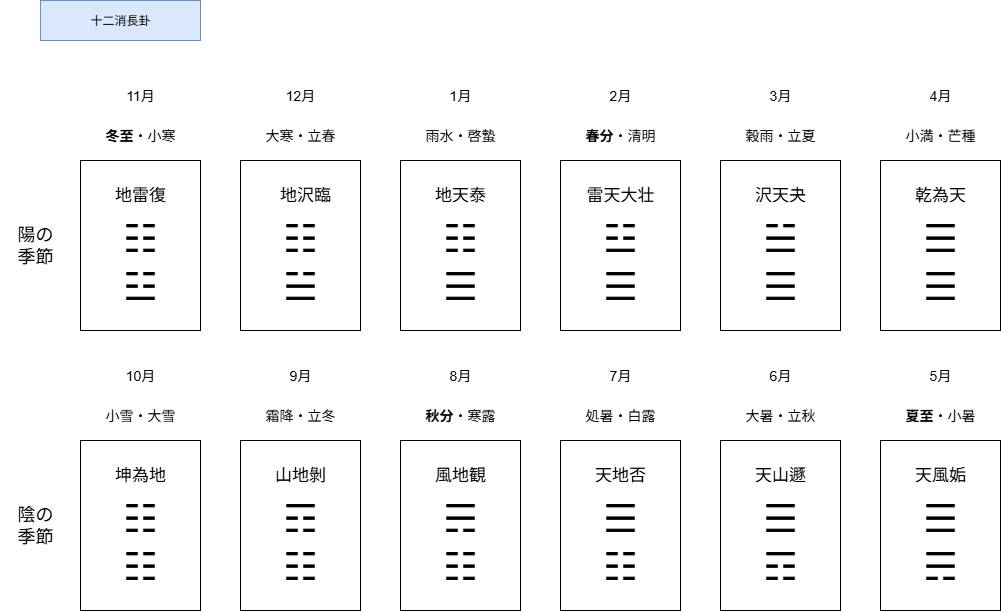

The diagram above was exported from draw.io. Its source (the exported page's mxGraphModel, read from the mxfile embedded in the PNG):
<mxGraphModel dx="1136" dy="1102" grid="1" gridSize="10" guides="1" tooltips="1" connect="1" arrows="1" fold="1" page="1" pageScale="1" pageWidth="1654" pageHeight="1169" math="0" shadow="0">
  <root>
    <mxCell id="0" />
    <mxCell id="1" parent="0" />
    <mxCell id="Jf0HBr7XSHJFiXkp45xt-59" value="" style="rounded=0;whiteSpace=wrap;html=1;" vertex="1" parent="1">
      <mxGeometry x="120" y="480" width="120" height="170" as="geometry" />
    </mxCell>
    <mxCell id="Jf0HBr7XSHJFiXkp45xt-49" value="" style="rounded=0;whiteSpace=wrap;html=1;" vertex="1" parent="1">
      <mxGeometry x="440" y="480" width="120" height="170" as="geometry" />
    </mxCell>
    <mxCell id="Jf0HBr7XSHJFiXkp45xt-34" value="" style="rounded=0;whiteSpace=wrap;html=1;" vertex="1" parent="1">
      <mxGeometry x="760" y="480" width="120" height="170" as="geometry" />
    </mxCell>
    <mxCell id="Jf0HBr7XSHJFiXkp45xt-28" value="" style="rounded=0;whiteSpace=wrap;html=1;" vertex="1" parent="1">
      <mxGeometry x="920" y="200" width="120" height="170" as="geometry" />
    </mxCell>
    <mxCell id="Jf0HBr7XSHJFiXkp45xt-25" value="" style="rounded=0;whiteSpace=wrap;html=1;" vertex="1" parent="1">
      <mxGeometry x="760" y="200" width="120" height="170" as="geometry" />
    </mxCell>
    <mxCell id="Jf0HBr7XSHJFiXkp45xt-18" value="" style="rounded=0;whiteSpace=wrap;html=1;" vertex="1" parent="1">
      <mxGeometry x="600" y="200" width="120" height="170" as="geometry" />
    </mxCell>
    <mxCell id="Jf0HBr7XSHJFiXkp45xt-12" value="" style="rounded=0;whiteSpace=wrap;html=1;" vertex="1" parent="1">
      <mxGeometry x="440" y="200" width="120" height="170" as="geometry" />
    </mxCell>
    <mxCell id="Jf0HBr7XSHJFiXkp45xt-4" value="" style="rounded=0;whiteSpace=wrap;html=1;" vertex="1" parent="1">
      <mxGeometry x="280" y="200" width="120" height="170" as="geometry" />
    </mxCell>
    <mxCell id="dQ6VruJ1_32LUMf7wtQJ-1" value="十二消長卦" style="text;html=1;align=center;verticalAlign=middle;whiteSpace=wrap;rounded=0;fillColor=#dae8fc;strokeColor=#6c8ebf;" parent="1" vertex="1">
      <mxGeometry x="80" y="40" width="160" height="40" as="geometry" />
    </mxCell>
    <mxCell id="dQ6VruJ1_32LUMf7wtQJ-3" value="" style="rounded=0;whiteSpace=wrap;html=1;" parent="1" vertex="1">
      <mxGeometry x="120" y="200" width="120" height="170" as="geometry" />
    </mxCell>
    <mxCell id="dQ6VruJ1_32LUMf7wtQJ-5" value="☷&lt;br&gt;☳" style="text;html=1;align=center;verticalAlign=middle;whiteSpace=wrap;rounded=0;fontSize=40;" parent="1" vertex="1">
      <mxGeometry x="150" y="252.5" width="60" height="95" as="geometry" />
    </mxCell>
    <mxCell id="dQ6VruJ1_32LUMf7wtQJ-7" value="地雷復" style="text;html=1;align=center;verticalAlign=middle;whiteSpace=wrap;rounded=0;fontSize=17;" parent="1" vertex="1">
      <mxGeometry x="150" y="220" width="60" height="30" as="geometry" />
    </mxCell>
    <mxCell id="dQ6VruJ1_32LUMf7wtQJ-19" value="&lt;b&gt;冬至&lt;/b&gt;・&lt;span style=&quot;background-color: transparent; color: light-dark(rgb(0, 0, 0), rgb(255, 255, 255));&quot;&gt;小寒&lt;/span&gt;" style="text;html=1;align=center;verticalAlign=middle;whiteSpace=wrap;rounded=0;fontSize=14;" parent="1" vertex="1">
      <mxGeometry x="120" y="160" width="120" height="30" as="geometry" />
    </mxCell>
    <mxCell id="Jf0HBr7XSHJFiXkp45xt-1" value="11月" style="text;html=1;align=center;verticalAlign=middle;whiteSpace=wrap;rounded=0;fontSize=14;" vertex="1" parent="1">
      <mxGeometry x="120" y="120" width="120" height="30" as="geometry" />
    </mxCell>
    <mxCell id="Jf0HBr7XSHJFiXkp45xt-2" value="地沢臨" style="text;html=1;align=center;verticalAlign=middle;whiteSpace=wrap;rounded=0;fontSize=17;" vertex="1" parent="1">
      <mxGeometry x="300" y="220" width="90" height="30" as="geometry" />
    </mxCell>
    <mxCell id="Jf0HBr7XSHJFiXkp45xt-3" value="☷&lt;br&gt;☱" style="text;html=1;align=center;verticalAlign=middle;whiteSpace=wrap;rounded=0;fontSize=40;" vertex="1" parent="1">
      <mxGeometry x="310" y="252.5" width="60" height="95" as="geometry" />
    </mxCell>
    <mxCell id="Jf0HBr7XSHJFiXkp45xt-6" value="12月" style="text;html=1;align=center;verticalAlign=middle;whiteSpace=wrap;rounded=0;fontSize=14;" vertex="1" parent="1">
      <mxGeometry x="280" y="120" width="120" height="30" as="geometry" />
    </mxCell>
    <mxCell id="Jf0HBr7XSHJFiXkp45xt-7" value="大寒・立春" style="text;html=1;align=center;verticalAlign=middle;whiteSpace=wrap;rounded=0;fontSize=14;" vertex="1" parent="1">
      <mxGeometry x="280" y="160" width="120" height="30" as="geometry" />
    </mxCell>
    <mxCell id="Jf0HBr7XSHJFiXkp45xt-8" value="1月" style="text;html=1;align=center;verticalAlign=middle;whiteSpace=wrap;rounded=0;fontSize=14;" vertex="1" parent="1">
      <mxGeometry x="440" y="120" width="120" height="30" as="geometry" />
    </mxCell>
    <mxCell id="Jf0HBr7XSHJFiXkp45xt-9" value="雨水・啓蟄" style="text;html=1;align=center;verticalAlign=middle;whiteSpace=wrap;rounded=0;fontSize=14;" vertex="1" parent="1">
      <mxGeometry x="440" y="160" width="120" height="30" as="geometry" />
    </mxCell>
    <mxCell id="Jf0HBr7XSHJFiXkp45xt-10" value="地天泰" style="text;html=1;align=center;verticalAlign=middle;whiteSpace=wrap;rounded=0;fontSize=17;" vertex="1" parent="1">
      <mxGeometry x="455" y="220" width="90" height="30" as="geometry" />
    </mxCell>
    <mxCell id="Jf0HBr7XSHJFiXkp45xt-11" value="☷&lt;br&gt;☰" style="text;html=1;align=center;verticalAlign=middle;whiteSpace=wrap;rounded=0;fontSize=40;" vertex="1" parent="1">
      <mxGeometry x="470" y="252.5" width="60" height="95" as="geometry" />
    </mxCell>
    <mxCell id="Jf0HBr7XSHJFiXkp45xt-13" value="陰の&lt;div&gt;季節&lt;/div&gt;" style="text;html=1;align=center;verticalAlign=middle;whiteSpace=wrap;rounded=0;fontSize=18;" vertex="1" parent="1">
      <mxGeometry x="40" y="525" width="70" height="80" as="geometry" />
    </mxCell>
    <mxCell id="Jf0HBr7XSHJFiXkp45xt-14" value="2月" style="text;html=1;align=center;verticalAlign=middle;whiteSpace=wrap;rounded=0;fontSize=14;" vertex="1" parent="1">
      <mxGeometry x="600" y="120" width="120" height="30" as="geometry" />
    </mxCell>
    <mxCell id="Jf0HBr7XSHJFiXkp45xt-15" value="&lt;b&gt;春分&lt;/b&gt;・清明" style="text;html=1;align=center;verticalAlign=middle;whiteSpace=wrap;rounded=0;fontSize=14;" vertex="1" parent="1">
      <mxGeometry x="600" y="160" width="120" height="30" as="geometry" />
    </mxCell>
    <mxCell id="Jf0HBr7XSHJFiXkp45xt-16" value="雷天大壮" style="text;html=1;align=center;verticalAlign=middle;whiteSpace=wrap;rounded=0;fontSize=17;" vertex="1" parent="1">
      <mxGeometry x="615" y="220" width="90" height="30" as="geometry" />
    </mxCell>
    <mxCell id="Jf0HBr7XSHJFiXkp45xt-17" value="☳&lt;br&gt;☰" style="text;html=1;align=center;verticalAlign=middle;whiteSpace=wrap;rounded=0;fontSize=40;" vertex="1" parent="1">
      <mxGeometry x="630" y="252.5" width="60" height="95" as="geometry" />
    </mxCell>
    <mxCell id="Jf0HBr7XSHJFiXkp45xt-19" value="3月" style="text;html=1;align=center;verticalAlign=middle;whiteSpace=wrap;rounded=0;fontSize=14;" vertex="1" parent="1">
      <mxGeometry x="760" y="120" width="120" height="30" as="geometry" />
    </mxCell>
    <mxCell id="Jf0HBr7XSHJFiXkp45xt-20" value="穀雨・立夏" style="text;html=1;align=center;verticalAlign=middle;whiteSpace=wrap;rounded=0;fontSize=14;" vertex="1" parent="1">
      <mxGeometry x="760" y="160" width="120" height="30" as="geometry" />
    </mxCell>
    <mxCell id="Jf0HBr7XSHJFiXkp45xt-21" value="4月" style="text;html=1;align=center;verticalAlign=middle;whiteSpace=wrap;rounded=0;fontSize=14;" vertex="1" parent="1">
      <mxGeometry x="920" y="120" width="120" height="30" as="geometry" />
    </mxCell>
    <mxCell id="Jf0HBr7XSHJFiXkp45xt-22" value="小満・芒種" style="text;html=1;align=center;verticalAlign=middle;whiteSpace=wrap;rounded=0;fontSize=14;" vertex="1" parent="1">
      <mxGeometry x="920" y="160" width="120" height="30" as="geometry" />
    </mxCell>
    <mxCell id="Jf0HBr7XSHJFiXkp45xt-23" value="沢天夬" style="text;html=1;align=center;verticalAlign=middle;whiteSpace=wrap;rounded=0;fontSize=17;" vertex="1" parent="1">
      <mxGeometry x="775" y="220" width="90" height="30" as="geometry" />
    </mxCell>
    <mxCell id="Jf0HBr7XSHJFiXkp45xt-24" value="☱&lt;br&gt;☰" style="text;html=1;align=center;verticalAlign=middle;whiteSpace=wrap;rounded=0;fontSize=40;" vertex="1" parent="1">
      <mxGeometry x="790" y="252.5" width="60" height="95" as="geometry" />
    </mxCell>
    <mxCell id="Jf0HBr7XSHJFiXkp45xt-26" value="乾為天" style="text;html=1;align=center;verticalAlign=middle;whiteSpace=wrap;rounded=0;fontSize=17;" vertex="1" parent="1">
      <mxGeometry x="935" y="220" width="90" height="30" as="geometry" />
    </mxCell>
    <mxCell id="Jf0HBr7XSHJFiXkp45xt-27" value="☰&lt;br&gt;☰" style="text;html=1;align=center;verticalAlign=middle;whiteSpace=wrap;rounded=0;fontSize=40;" vertex="1" parent="1">
      <mxGeometry x="950" y="252.5" width="60" height="95" as="geometry" />
    </mxCell>
    <mxCell id="Jf0HBr7XSHJFiXkp45xt-29" value="陽の&lt;div&gt;季節&lt;/div&gt;" style="text;html=1;align=center;verticalAlign=middle;whiteSpace=wrap;rounded=0;fontSize=18;" vertex="1" parent="1">
      <mxGeometry x="40" y="245" width="70" height="80" as="geometry" />
    </mxCell>
    <mxCell id="Jf0HBr7XSHJFiXkp45xt-30" value="5月" style="text;html=1;align=center;verticalAlign=middle;whiteSpace=wrap;rounded=0;fontSize=14;" vertex="1" parent="1">
      <mxGeometry x="920" y="400" width="120" height="30" as="geometry" />
    </mxCell>
    <mxCell id="Jf0HBr7XSHJFiXkp45xt-31" value="&lt;b&gt;夏至&lt;/b&gt;・小暑" style="text;html=1;align=center;verticalAlign=middle;whiteSpace=wrap;rounded=0;fontSize=14;" vertex="1" parent="1">
      <mxGeometry x="920" y="440" width="120" height="30" as="geometry" />
    </mxCell>
    <mxCell id="Jf0HBr7XSHJFiXkp45xt-32" value="☰&lt;br&gt;☶" style="text;html=1;align=center;verticalAlign=middle;whiteSpace=wrap;rounded=0;fontSize=40;" vertex="1" parent="1">
      <mxGeometry x="790" y="532.5" width="60" height="95" as="geometry" />
    </mxCell>
    <mxCell id="Jf0HBr7XSHJFiXkp45xt-33" value="天山遯" style="text;html=1;align=center;verticalAlign=middle;whiteSpace=wrap;rounded=0;fontSize=17;" vertex="1" parent="1">
      <mxGeometry x="775" y="500" width="90" height="30" as="geometry" />
    </mxCell>
    <mxCell id="Jf0HBr7XSHJFiXkp45xt-35" value="処暑・白露" style="text;html=1;align=center;verticalAlign=middle;whiteSpace=wrap;rounded=0;fontSize=14;" vertex="1" parent="1">
      <mxGeometry x="600" y="440" width="120" height="30" as="geometry" />
    </mxCell>
    <mxCell id="Jf0HBr7XSHJFiXkp45xt-36" value="7月" style="text;html=1;align=center;verticalAlign=middle;whiteSpace=wrap;rounded=0;fontSize=14;" vertex="1" parent="1">
      <mxGeometry x="600" y="400" width="120" height="30" as="geometry" />
    </mxCell>
    <mxCell id="Jf0HBr7XSHJFiXkp45xt-37" value="大暑・立秋" style="text;html=1;align=center;verticalAlign=middle;whiteSpace=wrap;rounded=0;fontSize=14;" vertex="1" parent="1">
      <mxGeometry x="760" y="440" width="120" height="30" as="geometry" />
    </mxCell>
    <mxCell id="Jf0HBr7XSHJFiXkp45xt-38" value="6月" style="text;html=1;align=center;verticalAlign=middle;whiteSpace=wrap;rounded=0;fontSize=14;" vertex="1" parent="1">
      <mxGeometry x="760" y="400" width="120" height="30" as="geometry" />
    </mxCell>
    <mxCell id="Jf0HBr7XSHJFiXkp45xt-39" value="" style="rounded=0;whiteSpace=wrap;html=1;" vertex="1" parent="1">
      <mxGeometry x="920" y="480" width="120" height="170" as="geometry" />
    </mxCell>
    <mxCell id="Jf0HBr7XSHJFiXkp45xt-40" value="天風姤" style="text;html=1;align=center;verticalAlign=middle;whiteSpace=wrap;rounded=0;fontSize=17;" vertex="1" parent="1">
      <mxGeometry x="935" y="500" width="90" height="30" as="geometry" />
    </mxCell>
    <mxCell id="Jf0HBr7XSHJFiXkp45xt-41" value="☰&lt;br&gt;☴" style="text;html=1;align=center;verticalAlign=middle;whiteSpace=wrap;rounded=0;fontSize=40;" vertex="1" parent="1">
      <mxGeometry x="950" y="532.5" width="60" height="95" as="geometry" />
    </mxCell>
    <mxCell id="Jf0HBr7XSHJFiXkp45xt-42" value="" style="rounded=0;whiteSpace=wrap;html=1;" vertex="1" parent="1">
      <mxGeometry x="600" y="480" width="120" height="170" as="geometry" />
    </mxCell>
    <mxCell id="Jf0HBr7XSHJFiXkp45xt-43" value="天地否" style="text;html=1;align=center;verticalAlign=middle;whiteSpace=wrap;rounded=0;fontSize=17;" vertex="1" parent="1">
      <mxGeometry x="615" y="500" width="90" height="30" as="geometry" />
    </mxCell>
    <mxCell id="Jf0HBr7XSHJFiXkp45xt-44" value="☰&lt;br&gt;☷" style="text;html=1;align=center;verticalAlign=middle;whiteSpace=wrap;rounded=0;fontSize=40;" vertex="1" parent="1">
      <mxGeometry x="630" y="532.5" width="60" height="95" as="geometry" />
    </mxCell>
    <mxCell id="Jf0HBr7XSHJFiXkp45xt-45" value="8月" style="text;html=1;align=center;verticalAlign=middle;whiteSpace=wrap;rounded=0;fontSize=14;" vertex="1" parent="1">
      <mxGeometry x="440" y="400" width="120" height="30" as="geometry" />
    </mxCell>
    <mxCell id="Jf0HBr7XSHJFiXkp45xt-46" value="&lt;b&gt;秋分&lt;/b&gt;・寒露" style="text;html=1;align=center;verticalAlign=middle;whiteSpace=wrap;rounded=0;fontSize=14;" vertex="1" parent="1">
      <mxGeometry x="440" y="440" width="120" height="30" as="geometry" />
    </mxCell>
    <mxCell id="Jf0HBr7XSHJFiXkp45xt-47" value="☴&lt;br&gt;☷" style="text;html=1;align=center;verticalAlign=middle;whiteSpace=wrap;rounded=0;fontSize=40;" vertex="1" parent="1">
      <mxGeometry x="470" y="532.5" width="60" height="95" as="geometry" />
    </mxCell>
    <mxCell id="Jf0HBr7XSHJFiXkp45xt-48" value="風地観" style="text;html=1;align=center;verticalAlign=middle;whiteSpace=wrap;rounded=0;fontSize=17;" vertex="1" parent="1">
      <mxGeometry x="455" y="500" width="90" height="30" as="geometry" />
    </mxCell>
    <mxCell id="Jf0HBr7XSHJFiXkp45xt-50" value="9月" style="text;html=1;align=center;verticalAlign=middle;whiteSpace=wrap;rounded=0;fontSize=14;" vertex="1" parent="1">
      <mxGeometry x="280" y="400" width="120" height="30" as="geometry" />
    </mxCell>
    <mxCell id="Jf0HBr7XSHJFiXkp45xt-51" value="霜降・立冬" style="text;html=1;align=center;verticalAlign=middle;whiteSpace=wrap;rounded=0;fontSize=14;" vertex="1" parent="1">
      <mxGeometry x="280" y="440" width="120" height="30" as="geometry" />
    </mxCell>
    <mxCell id="Jf0HBr7XSHJFiXkp45xt-52" value="10月" style="text;html=1;align=center;verticalAlign=middle;whiteSpace=wrap;rounded=0;fontSize=14;" vertex="1" parent="1">
      <mxGeometry x="120" y="400" width="120" height="30" as="geometry" />
    </mxCell>
    <mxCell id="Jf0HBr7XSHJFiXkp45xt-53" value="小雪・大雪" style="text;html=1;align=center;verticalAlign=middle;whiteSpace=wrap;rounded=0;fontSize=14;" vertex="1" parent="1">
      <mxGeometry x="120" y="440" width="120" height="30" as="geometry" />
    </mxCell>
    <mxCell id="Jf0HBr7XSHJFiXkp45xt-54" value="" style="rounded=0;whiteSpace=wrap;html=1;" vertex="1" parent="1">
      <mxGeometry x="280" y="480" width="120" height="170" as="geometry" />
    </mxCell>
    <mxCell id="Jf0HBr7XSHJFiXkp45xt-55" value="山地剝" style="text;html=1;align=center;verticalAlign=middle;whiteSpace=wrap;rounded=0;fontSize=17;" vertex="1" parent="1">
      <mxGeometry x="295" y="500" width="90" height="30" as="geometry" />
    </mxCell>
    <mxCell id="Jf0HBr7XSHJFiXkp45xt-56" value="☶&lt;br&gt;☷" style="text;html=1;align=center;verticalAlign=middle;whiteSpace=wrap;rounded=0;fontSize=40;" vertex="1" parent="1">
      <mxGeometry x="310" y="532.5" width="60" height="95" as="geometry" />
    </mxCell>
    <mxCell id="Jf0HBr7XSHJFiXkp45xt-57" value="坤為地" style="text;html=1;align=center;verticalAlign=middle;whiteSpace=wrap;rounded=0;fontSize=17;" vertex="1" parent="1">
      <mxGeometry x="135" y="500" width="90" height="30" as="geometry" />
    </mxCell>
    <mxCell id="Jf0HBr7XSHJFiXkp45xt-58" value="☷&lt;br&gt;☷" style="text;html=1;align=center;verticalAlign=middle;whiteSpace=wrap;rounded=0;fontSize=40;" vertex="1" parent="1">
      <mxGeometry x="150" y="532.5" width="60" height="95" as="geometry" />
    </mxCell>
  </root>
</mxGraphModel>